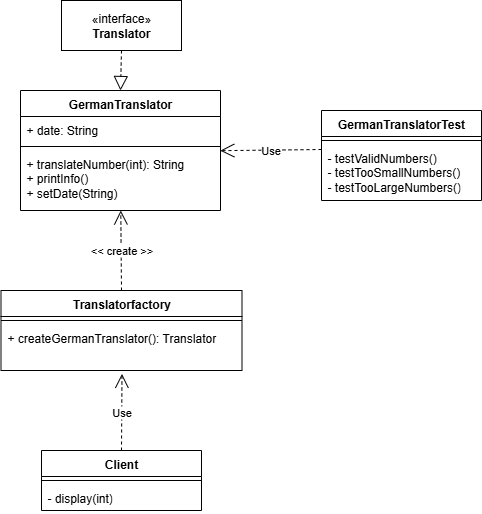

The diagram above was exported from draw.io. Its source (the exported page's mxGraphModel, read from the mxfile embedded in the PNG):
<mxGraphModel dx="2258" dy="850" grid="0" gridSize="10" guides="1" tooltips="1" connect="1" arrows="1" fold="1" page="1" pageScale="1" pageWidth="827" pageHeight="1169" background="#ffffff" math="0" shadow="0">
  <root>
    <mxCell id="0" />
    <mxCell id="1" parent="0" />
    <mxCell id="WJUx6kB9gBtPY7m1R-qr-1" value="GermanTranslator" style="swimlane;fontStyle=1;align=center;verticalAlign=top;childLayout=stackLayout;horizontal=1;startSize=26;horizontalStack=0;resizeParent=1;resizeParentMax=0;resizeLast=0;collapsible=1;marginBottom=0;whiteSpace=wrap;html=1;" vertex="1" parent="1">
      <mxGeometry x="319" y="400" width="200" height="120" as="geometry">
        <mxRectangle x="330" y="390" width="140" height="30" as="alternateBounds" />
      </mxGeometry>
    </mxCell>
    <mxCell id="WJUx6kB9gBtPY7m1R-qr-2" value="+ date: String" style="text;strokeColor=none;fillColor=none;align=left;verticalAlign=top;spacingLeft=4;spacingRight=4;overflow=hidden;rotatable=0;points=[[0,0.5],[1,0.5]];portConstraint=eastwest;whiteSpace=wrap;html=1;" vertex="1" parent="WJUx6kB9gBtPY7m1R-qr-1">
      <mxGeometry y="26" width="200" height="26" as="geometry" />
    </mxCell>
    <mxCell id="WJUx6kB9gBtPY7m1R-qr-3" value="" style="line;strokeWidth=1;fillColor=none;align=left;verticalAlign=middle;spacingTop=-1;spacingLeft=3;spacingRight=3;rotatable=0;labelPosition=right;points=[];portConstraint=eastwest;strokeColor=inherit;" vertex="1" parent="WJUx6kB9gBtPY7m1R-qr-1">
      <mxGeometry y="52" width="200" height="8" as="geometry" />
    </mxCell>
    <mxCell id="WJUx6kB9gBtPY7m1R-qr-4" value="+ translateNumber(&lt;span style=&quot;background-color: transparent; color: light-dark(rgb(0, 0, 0), rgb(255, 255, 255));&quot;&gt;int): String&lt;/span&gt;&lt;div&gt;&lt;span style=&quot;background-color: transparent; color: light-dark(rgb(0, 0, 0), rgb(255, 255, 255));&quot;&gt;+ printInfo()&lt;/span&gt;&lt;/div&gt;&lt;div&gt;&lt;span style=&quot;background-color: transparent; color: light-dark(rgb(0, 0, 0), rgb(255, 255, 255));&quot;&gt;+ setDate(String)&lt;/span&gt;&lt;/div&gt;" style="text;strokeColor=none;fillColor=none;align=left;verticalAlign=top;spacingLeft=4;spacingRight=4;overflow=hidden;rotatable=0;points=[[0,0.5],[1,0.5]];portConstraint=eastwest;whiteSpace=wrap;html=1;" vertex="1" parent="WJUx6kB9gBtPY7m1R-qr-1">
      <mxGeometry y="60" width="200" height="60" as="geometry" />
    </mxCell>
    <mxCell id="WJUx6kB9gBtPY7m1R-qr-15" value="«interface»&lt;br&gt;&lt;b&gt;Translator&lt;/b&gt;" style="html=1;whiteSpace=wrap;" vertex="1" parent="1">
      <mxGeometry x="360" y="310" width="120" height="50" as="geometry" />
    </mxCell>
    <mxCell id="WJUx6kB9gBtPY7m1R-qr-17" value="" style="endArrow=block;dashed=1;endFill=0;endSize=12;html=1;rounded=0;entryX=0.5;entryY=0;entryDx=0;entryDy=0;exitX=0.5;exitY=1;exitDx=0;exitDy=0;" edge="1" parent="1" source="WJUx6kB9gBtPY7m1R-qr-15" target="WJUx6kB9gBtPY7m1R-qr-1">
      <mxGeometry width="160" relative="1" as="geometry">
        <mxPoint x="330" y="330" as="sourcePoint" />
        <mxPoint x="490" y="330" as="targetPoint" />
        <Array as="points" />
      </mxGeometry>
    </mxCell>
    <mxCell id="WJUx6kB9gBtPY7m1R-qr-18" value="Translatorfactory" style="swimlane;fontStyle=1;align=center;verticalAlign=top;childLayout=stackLayout;horizontal=1;startSize=26;horizontalStack=0;resizeParent=1;resizeParentMax=0;resizeLast=0;collapsible=1;marginBottom=0;whiteSpace=wrap;html=1;" vertex="1" parent="1">
      <mxGeometry x="299.5" y="600" width="241" height="80" as="geometry" />
    </mxCell>
    <mxCell id="WJUx6kB9gBtPY7m1R-qr-20" value="" style="line;strokeWidth=1;fillColor=none;align=left;verticalAlign=middle;spacingTop=-1;spacingLeft=3;spacingRight=3;rotatable=0;labelPosition=right;points=[];portConstraint=eastwest;strokeColor=inherit;" vertex="1" parent="WJUx6kB9gBtPY7m1R-qr-18">
      <mxGeometry y="26" width="241" height="8" as="geometry" />
    </mxCell>
    <mxCell id="WJUx6kB9gBtPY7m1R-qr-21" value="+ createGermanTranslator(): Translator" style="text;strokeColor=none;fillColor=none;align=left;verticalAlign=top;spacingLeft=4;spacingRight=4;overflow=hidden;rotatable=0;points=[[0,0.5],[1,0.5]];portConstraint=eastwest;whiteSpace=wrap;html=1;" vertex="1" parent="WJUx6kB9gBtPY7m1R-qr-18">
      <mxGeometry y="34" width="241" height="46" as="geometry" />
    </mxCell>
    <mxCell id="WJUx6kB9gBtPY7m1R-qr-23" value="&amp;lt;&amp;lt; create &amp;gt;&amp;gt;" style="endArrow=open;endSize=12;dashed=1;html=1;rounded=0;exitX=0.5;exitY=0;exitDx=0;exitDy=0;" edge="1" parent="1" source="WJUx6kB9gBtPY7m1R-qr-18" target="WJUx6kB9gBtPY7m1R-qr-4">
      <mxGeometry width="160" relative="1" as="geometry">
        <mxPoint x="334" y="540" as="sourcePoint" />
        <mxPoint x="390" y="550" as="targetPoint" />
      </mxGeometry>
    </mxCell>
    <mxCell id="WJUx6kB9gBtPY7m1R-qr-24" value="GermanTranslatorTest" style="swimlane;fontStyle=1;align=center;verticalAlign=top;childLayout=stackLayout;horizontal=1;startSize=26;horizontalStack=0;resizeParent=1;resizeParentMax=0;resizeLast=0;collapsible=1;marginBottom=0;whiteSpace=wrap;html=1;" vertex="1" parent="1">
      <mxGeometry x="620" y="420" width="160" height="90" as="geometry" />
    </mxCell>
    <mxCell id="WJUx6kB9gBtPY7m1R-qr-26" value="" style="line;strokeWidth=1;fillColor=none;align=left;verticalAlign=middle;spacingTop=-1;spacingLeft=3;spacingRight=3;rotatable=0;labelPosition=right;points=[];portConstraint=eastwest;strokeColor=inherit;" vertex="1" parent="WJUx6kB9gBtPY7m1R-qr-24">
      <mxGeometry y="26" width="160" height="8" as="geometry" />
    </mxCell>
    <mxCell id="WJUx6kB9gBtPY7m1R-qr-27" value="- testValidNumbers()&lt;div&gt;- testTooSmallNumbers()&lt;/div&gt;&lt;div&gt;&lt;span style=&quot;background-color: transparent; color: light-dark(rgb(0, 0, 0), rgb(255, 255, 255));&quot;&gt;- testTooLargeNumbers()&lt;/span&gt;&lt;/div&gt;" style="text;strokeColor=none;fillColor=none;align=left;verticalAlign=top;spacingLeft=4;spacingRight=4;overflow=hidden;rotatable=0;points=[[0,0.5],[1,0.5]];portConstraint=eastwest;whiteSpace=wrap;html=1;" vertex="1" parent="WJUx6kB9gBtPY7m1R-qr-24">
      <mxGeometry y="34" width="160" height="56" as="geometry" />
    </mxCell>
    <mxCell id="WJUx6kB9gBtPY7m1R-qr-28" value="Use" style="endArrow=open;endSize=12;dashed=1;html=1;rounded=0;entryX=0.999;entryY=0.003;entryDx=0;entryDy=0;entryPerimeter=0;exitX=0;exitY=0.5;exitDx=0;exitDy=0;" edge="1" parent="1" target="WJUx6kB9gBtPY7m1R-qr-4">
      <mxGeometry width="160" relative="1" as="geometry">
        <mxPoint x="620" y="459" as="sourcePoint" />
        <mxPoint x="670" y="560" as="targetPoint" />
      </mxGeometry>
    </mxCell>
    <mxCell id="WJUx6kB9gBtPY7m1R-qr-29" value="Client" style="swimlane;fontStyle=1;align=center;verticalAlign=top;childLayout=stackLayout;horizontal=1;startSize=26;horizontalStack=0;resizeParent=1;resizeParentMax=0;resizeLast=0;collapsible=1;marginBottom=0;whiteSpace=wrap;html=1;" vertex="1" parent="1">
      <mxGeometry x="340" y="760" width="160" height="60" as="geometry" />
    </mxCell>
    <mxCell id="WJUx6kB9gBtPY7m1R-qr-31" value="" style="line;strokeWidth=1;fillColor=none;align=left;verticalAlign=middle;spacingTop=-1;spacingLeft=3;spacingRight=3;rotatable=0;labelPosition=right;points=[];portConstraint=eastwest;strokeColor=inherit;" vertex="1" parent="WJUx6kB9gBtPY7m1R-qr-29">
      <mxGeometry y="26" width="160" height="8" as="geometry" />
    </mxCell>
    <mxCell id="WJUx6kB9gBtPY7m1R-qr-32" value="- display(&lt;span style=&quot;background-color: transparent; color: light-dark(rgb(0, 0, 0), rgb(255, 255, 255));&quot;&gt;int)&lt;/span&gt;" style="text;strokeColor=none;fillColor=none;align=left;verticalAlign=top;spacingLeft=4;spacingRight=4;overflow=hidden;rotatable=0;points=[[0,0.5],[1,0.5]];portConstraint=eastwest;whiteSpace=wrap;html=1;" vertex="1" parent="WJUx6kB9gBtPY7m1R-qr-29">
      <mxGeometry y="34" width="160" height="26" as="geometry" />
    </mxCell>
    <mxCell id="WJUx6kB9gBtPY7m1R-qr-33" value="Use" style="endArrow=open;endSize=12;dashed=1;html=1;rounded=0;entryX=0.502;entryY=1.074;entryDx=0;entryDy=0;entryPerimeter=0;exitX=0.5;exitY=0;exitDx=0;exitDy=0;" edge="1" parent="1" source="WJUx6kB9gBtPY7m1R-qr-29" target="WJUx6kB9gBtPY7m1R-qr-21">
      <mxGeometry width="160" relative="1" as="geometry">
        <mxPoint x="420" y="750" as="sourcePoint" />
        <mxPoint x="494" y="720" as="targetPoint" />
      </mxGeometry>
    </mxCell>
  </root>
</mxGraphModel>